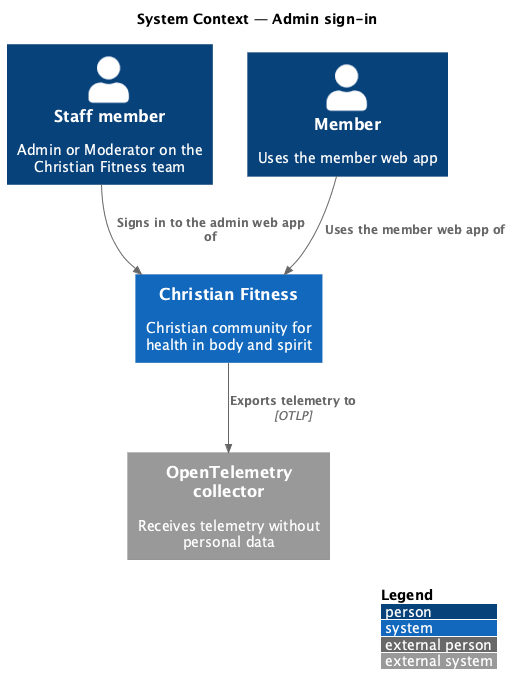

The diagram above was rendered by PlantUML. Its source (embedded in the PNG):
@startuml
!include <C4/C4_Context>
LAYOUT_WITH_LEGEND()
title System Context — Admin sign-in

Person(staff, "Staff member", "Admin or Moderator on the Christian Fitness team")
Person(member, "Member", "Uses the member web app")
System(cf, "Christian Fitness", "Christian community for health in body and spirit")
System_Ext(otel, "OpenTelemetry collector", "Receives telemetry without personal data")

Rel(staff, cf, "Signs in to the admin web app of")
Rel(member, cf, "Uses the member web app of")
Rel(cf, otel, "Exports telemetry to", "OTLP")
@enduml